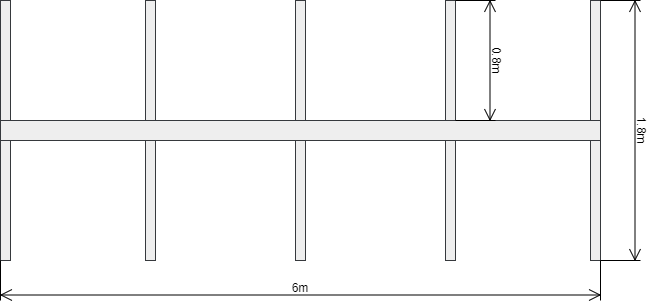

The diagram above was exported from draw.io. Its source (the exported page's mxGraphModel, read from the mxfile embedded in the PNG):
<mxGraphModel dx="1050" dy="621" grid="1" gridSize="10" guides="1" tooltips="1" connect="1" arrows="1" fold="1" page="1" pageScale="1" pageWidth="1169" pageHeight="827" math="0" shadow="0">
  <root>
    <mxCell id="0" />
    <mxCell id="1" parent="0" />
    <mxCell id="cjb8DObde03_FErwNh3X-1" value="" style="rounded=0;whiteSpace=wrap;html=1;fillColor=#eeeeee;strokeColor=#36393d;" vertex="1" parent="1">
      <mxGeometry x="290" y="290" width="600" height="20" as="geometry" />
    </mxCell>
    <mxCell id="cjb8DObde03_FErwNh3X-2" value="" style="rounded=0;whiteSpace=wrap;html=1;rotation=90;fillColor=#eeeeee;strokeColor=#36393d;" vertex="1" parent="1">
      <mxGeometry x="235" y="225" width="120" height="10" as="geometry" />
    </mxCell>
    <mxCell id="cjb8DObde03_FErwNh3X-3" value="" style="rounded=0;whiteSpace=wrap;html=1;rotation=90;fillColor=#eeeeee;strokeColor=#36393d;" vertex="1" parent="1">
      <mxGeometry x="825" y="225" width="120" height="10" as="geometry" />
    </mxCell>
    <mxCell id="cjb8DObde03_FErwNh3X-4" value="" style="rounded=0;whiteSpace=wrap;html=1;rotation=90;fillColor=#eeeeee;strokeColor=#36393d;" vertex="1" parent="1">
      <mxGeometry x="530" y="225" width="120" height="10" as="geometry" />
    </mxCell>
    <mxCell id="cjb8DObde03_FErwNh3X-5" value="" style="rounded=0;whiteSpace=wrap;html=1;rotation=90;fillColor=#eeeeee;strokeColor=#36393d;" vertex="1" parent="1">
      <mxGeometry x="380" y="225" width="120" height="10" as="geometry" />
    </mxCell>
    <mxCell id="cjb8DObde03_FErwNh3X-6" value="" style="rounded=0;whiteSpace=wrap;html=1;rotation=90;fillColor=#eeeeee;strokeColor=#36393d;" vertex="1" parent="1">
      <mxGeometry x="680" y="225" width="120" height="10" as="geometry" />
    </mxCell>
    <mxCell id="cjb8DObde03_FErwNh3X-7" value="" style="rounded=0;whiteSpace=wrap;html=1;rotation=90;fillColor=#eeeeee;strokeColor=#36393d;" vertex="1" parent="1">
      <mxGeometry x="235" y="365" width="120" height="10" as="geometry" />
    </mxCell>
    <mxCell id="cjb8DObde03_FErwNh3X-8" value="" style="rounded=0;whiteSpace=wrap;html=1;rotation=90;fillColor=#eeeeee;strokeColor=#36393d;" vertex="1" parent="1">
      <mxGeometry x="825" y="365" width="120" height="10" as="geometry" />
    </mxCell>
    <mxCell id="cjb8DObde03_FErwNh3X-9" value="" style="rounded=0;whiteSpace=wrap;html=1;rotation=90;fillColor=#eeeeee;strokeColor=#36393d;" vertex="1" parent="1">
      <mxGeometry x="530" y="365" width="120" height="10" as="geometry" />
    </mxCell>
    <mxCell id="cjb8DObde03_FErwNh3X-10" value="" style="rounded=0;whiteSpace=wrap;html=1;rotation=90;fillColor=#eeeeee;strokeColor=#36393d;" vertex="1" parent="1">
      <mxGeometry x="380" y="365" width="120" height="10" as="geometry" />
    </mxCell>
    <mxCell id="cjb8DObde03_FErwNh3X-11" value="" style="rounded=0;whiteSpace=wrap;html=1;rotation=90;fillColor=#eeeeee;strokeColor=#36393d;" vertex="1" parent="1">
      <mxGeometry x="680" y="365" width="120" height="10" as="geometry" />
    </mxCell>
    <mxCell id="cjb8DObde03_FErwNh3X-12" value="1.8m" style="shape=dimension;direction=south;whiteSpace=wrap;html=1;align=center;points=[];verticalAlign=top;labelBackgroundColor=none;horizontal=0;spacingTop=-15;rotation=-180;" vertex="1" parent="1">
      <mxGeometry x="890" y="170" width="40" height="260" as="geometry" />
    </mxCell>
    <mxCell id="cjb8DObde03_FErwNh3X-13" value="0.8m" style="shape=dimension;direction=south;whiteSpace=wrap;html=1;align=center;points=[];verticalAlign=top;labelBackgroundColor=none;horizontal=0;spacingTop=-15;rotation=-180;" vertex="1" parent="1">
      <mxGeometry x="745" y="170" width="40" height="120" as="geometry" />
    </mxCell>
    <mxCell id="cjb8DObde03_FErwNh3X-14" value="6m" style="shape=dimension;whiteSpace=wrap;html=1;align=center;points=[];verticalAlign=bottom;spacingBottom=3;labelBackgroundColor=none;" vertex="1" parent="1">
      <mxGeometry x="290" y="430" width="600" height="40" as="geometry" />
    </mxCell>
  </root>
</mxGraphModel>